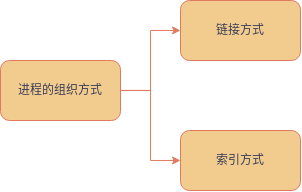

The diagram above was exported from draw.io. Its source (the exported page's mxGraphModel, read from the mxfile embedded in the PNG):
<mxGraphModel dx="1189" dy="651" grid="1" gridSize="10" guides="1" tooltips="1" connect="1" arrows="1" fold="1" page="1" pageScale="1" pageWidth="827" pageHeight="1169" math="0" shadow="0">
  <root>
    <mxCell id="0" />
    <mxCell id="1" parent="0" />
    <mxCell id="pbNJCKh5arv_Kl3qVw-u-4" style="edgeStyle=orthogonalEdgeStyle;rounded=0;orthogonalLoop=1;jettySize=auto;html=1;labelBackgroundColor=none;strokeColor=#E07A5F;fontColor=default;" edge="1" parent="1" source="pbNJCKh5arv_Kl3qVw-u-1" target="pbNJCKh5arv_Kl3qVw-u-2">
      <mxGeometry relative="1" as="geometry" />
    </mxCell>
    <mxCell id="pbNJCKh5arv_Kl3qVw-u-5" style="edgeStyle=orthogonalEdgeStyle;rounded=0;orthogonalLoop=1;jettySize=auto;html=1;entryX=0;entryY=0.5;entryDx=0;entryDy=0;labelBackgroundColor=none;strokeColor=#E07A5F;fontColor=default;" edge="1" parent="1" source="pbNJCKh5arv_Kl3qVw-u-1" target="pbNJCKh5arv_Kl3qVw-u-3">
      <mxGeometry relative="1" as="geometry" />
    </mxCell>
    <mxCell id="pbNJCKh5arv_Kl3qVw-u-1" value="进程的组织方式" style="rounded=1;whiteSpace=wrap;html=1;labelBackgroundColor=none;fillColor=#F2CC8F;strokeColor=#E07A5F;fontColor=#393C56;" vertex="1" parent="1">
      <mxGeometry x="60" y="440" width="120" height="60" as="geometry" />
    </mxCell>
    <mxCell id="pbNJCKh5arv_Kl3qVw-u-2" value="链接方式" style="rounded=1;whiteSpace=wrap;html=1;labelBackgroundColor=none;fillColor=#F2CC8F;strokeColor=#E07A5F;fontColor=#393C56;" vertex="1" parent="1">
      <mxGeometry x="240" y="380" width="120" height="60" as="geometry" />
    </mxCell>
    <mxCell id="pbNJCKh5arv_Kl3qVw-u-3" value="索引方式" style="rounded=1;whiteSpace=wrap;html=1;labelBackgroundColor=none;fillColor=#F2CC8F;strokeColor=#E07A5F;fontColor=#393C56;" vertex="1" parent="1">
      <mxGeometry x="240" y="510" width="120" height="60" as="geometry" />
    </mxCell>
  </root>
</mxGraphModel>